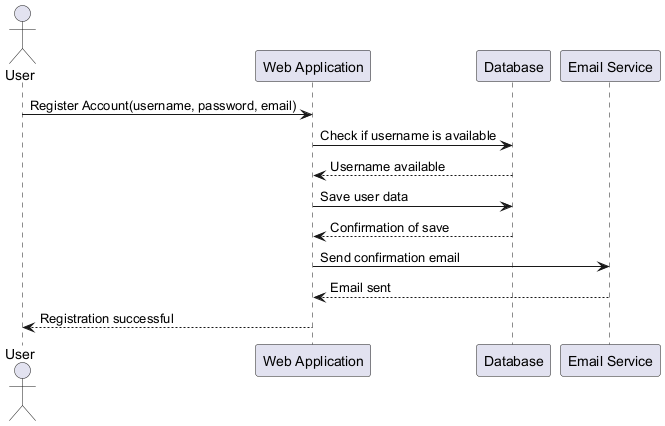

The diagram above was rendered by PlantUML. Its source (embedded in the PNG):
@startuml
actor User
participant "Web Application" as App
participant "Database" as DB
participant "Email Service" as Email

User -> App: Register Account(username, password, email)
App -> DB: Check if username is available
DB --> App: Username available
App -> DB: Save user data
DB --> App: Confirmation of save
App -> Email: Send confirmation email
Email --> App: Email sent
App --> User: Registration successful
@enduml